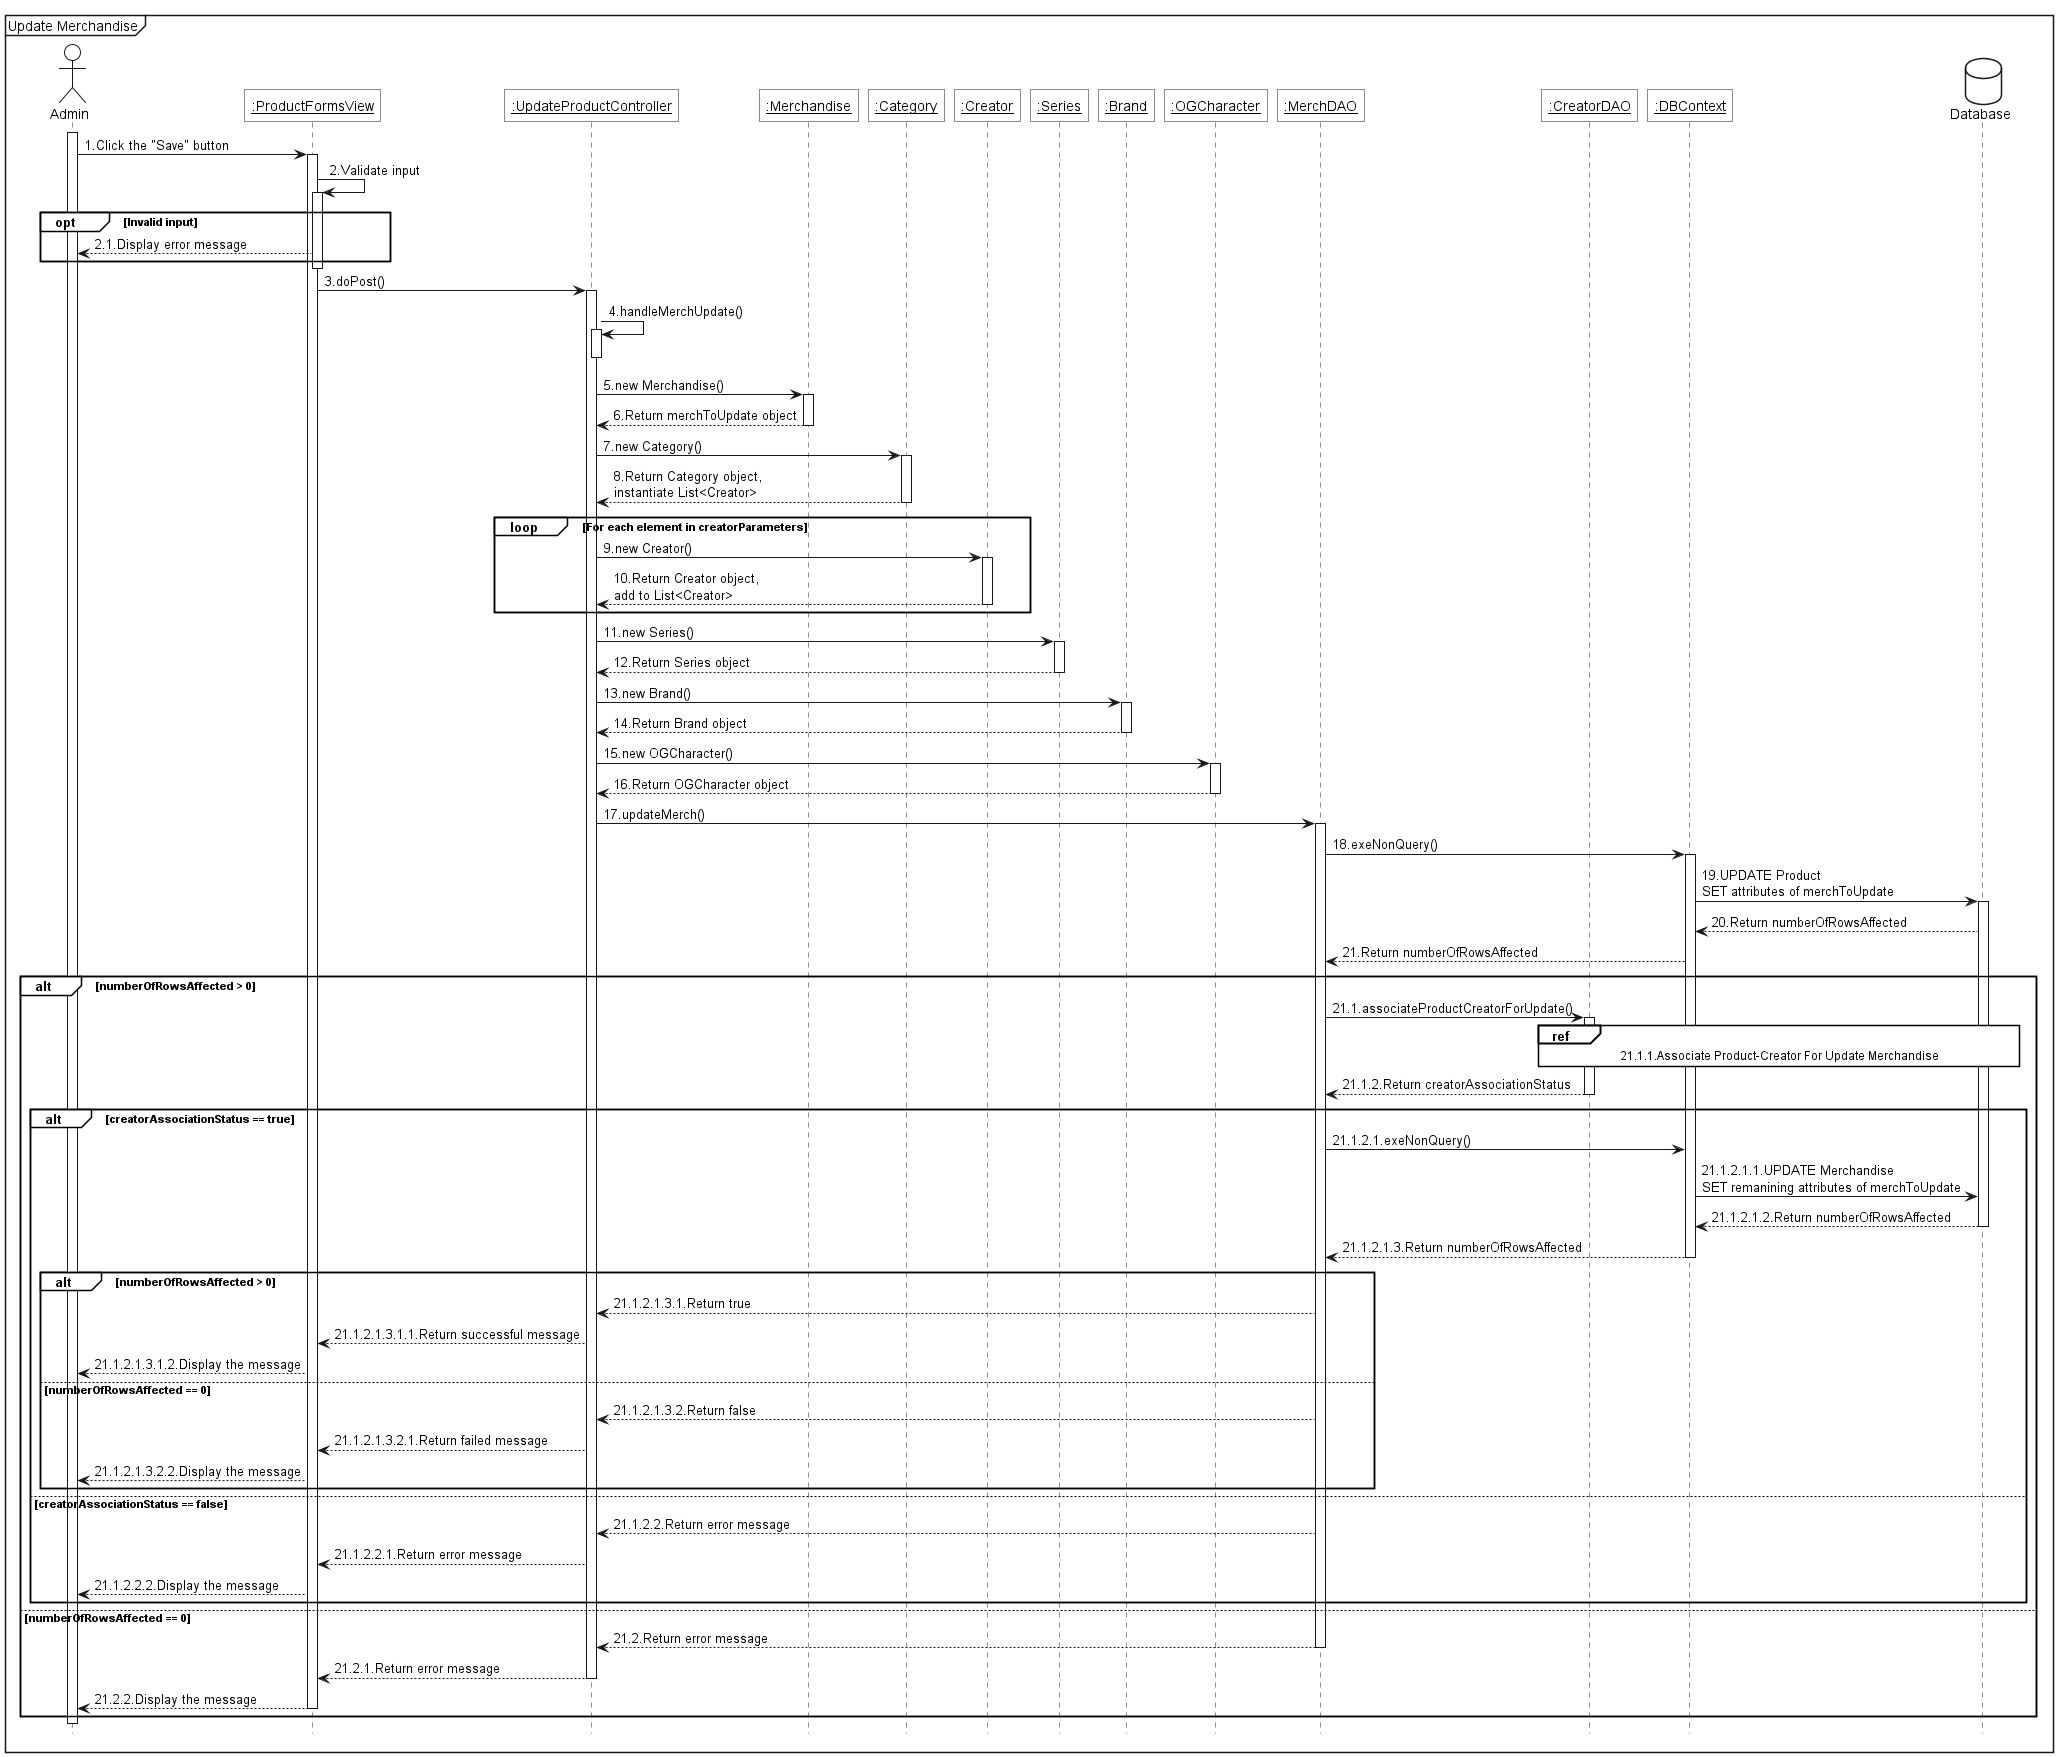

The diagram above was rendered by PlantUML. Its source (embedded in the PNG):
@startuml 
<style>
    sequenceDiagram{
        actor{
            BackgroundColor white
            LineThickness 1.0
        }
        participant{
            BackgroundColor white
            RoundCorner 0
        }
        database{
            BackgroundColor white
        }
        groupHeader{
            BackgroundColor white
        }
        referenceHeader{
            BackgroundColor white
        }
        reference{
            BackgroundColor white
        }
    }
</style>

hide footbox

mainframe Update Merchandise

actor Admin as act

participant "<u>:ProductFormsView" as view
participant "<u>:UpdateProductController" as ctrl
participant "<u>:Merchandise" as pro
participant "<u>:Category" as ctg
participant "<u>:Creator" as cre
participant "<u>:Series" as srs
participant "<u>:Brand" as brn
participant "<u>:OGCharacter" as chr

participant "<u>:MerchDAO" as dao
participant "<u>:CreatorDAO" as credao
participant "<u>:DBContext" as ctx

database Database as db

act++
act->view++:1.Click the "Save" button
view->view++:2.Validate input
group opt [Invalid input]
    view-->act:2.1.Display error message
end
view--
view->ctrl++:3.doPost()
ctrl->ctrl++:4.handleMerchUpdate()
ctrl--
ctrl->pro++:5.new Merchandise()
pro --> ctrl--:6.Return merchToUpdate object
ctrl->ctg++:7.new Category()
ctg --> ctrl--:8.Return Category object,\ninstantiate List<Creator>
loop For each element in creatorParameters
    ctrl->cre++:9.new Creator()
    cre --> ctrl--:10.Return Creator object,\nadd to List<Creator>
end
ctrl->srs++:11.new Series()
srs --> ctrl--:12.Return Series object
ctrl->brn++:13.new Brand()
brn --> ctrl--:14.Return Brand object
ctrl->chr++:15.new OGCharacter()
chr --> ctrl--:16.Return OGCharacter object


ctrl->dao++:17.updateMerch()
dao->ctx++:18.exeNonQuery()
ctx -> db++:19.UPDATE Product\nSET attributes of merchToUpdate
db -->ctx:20.Return numberOfRowsAffected
ctx -->dao:21.Return numberOfRowsAffected
alt numberOfRowsAffected > 0
    dao->credao++:21.1.associateProductCreatorForUpdate()
    ref over credao,ctx,db
        21.1.1.Associate Product-Creator For Update Merchandise
    end ref
    credao-->dao--:21.1.2.Return creatorAssociationStatus
    alt creatorAssociationStatus == true
        dao->ctx:21.1.2.1.exeNonQuery()
        ctx->db:21.1.2.1.1.UPDATE Merchandise\nSET remanining attributes of merchToUpdate
        db-->ctx--:21.1.2.1.2.Return numberOfRowsAffected
        ctx-->dao--:21.1.2.1.3.Return numberOfRowsAffected
        
        alt numberOfRowsAffected > 0
            dao-->ctrl:21.1.2.1.3.1.Return true
            ctrl-->view:21.1.2.1.3.1.1.Return successful message
            view-->act:21.1.2.1.3.1.2.Display the message
        else numberOfRowsAffected == 0
            dao-->ctrl:21.1.2.1.3.2.Return false
            ctrl-->view:21.1.2.1.3.2.1.Return failed message
            view-->act:21.1.2.1.3.2.2.Display the message
        end

    else creatorAssociationStatus == false
        dao-->ctrl:21.1.2.2.Return error message
        ctrl-->view:21.1.2.2.1.Return error message
        view-->act:21.1.2.2.2.Display the message
    end

else numberOfRowsAffected == 0
    dao-->ctrl--:21.2.Return error message
    ctrl-->view--:21.2.1.Return error message
    view-->act--:21.2.2.Display the message 
end
act--
@enduml